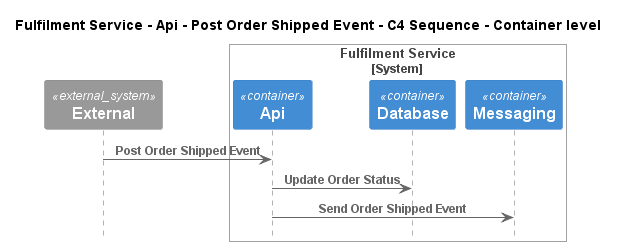

The diagram above was rendered by PlantUML. Its source (embedded in the PNG):
@startuml
!pragma layout smetana
!include ..\..\..\..\..\..\.c4s\C4_Sequence.puml

title Fulfilment Service - Api - Post Order Shipped Event - C4 Sequence - Container level

System_Ext(C4InterFlow.SoftwareSystems.ExternalSystem, "External", "")

System_Boundary(ECommercePlatform.SoftwareSystems.FulfilmentService, "Fulfilment Service")
    Container(ECommercePlatform.SoftwareSystems.FulfilmentService.Containers.Api, "Api", "", "")
    Container(ECommercePlatform.SoftwareSystems.FulfilmentService.Containers.Database, "Database", "", "")
    Container(ECommercePlatform.SoftwareSystems.FulfilmentService.Containers.Messaging, "Messaging", "", "")
Boundary_End()

Rel(C4InterFlow.SoftwareSystems.ExternalSystem, ECommercePlatform.SoftwareSystems.FulfilmentService.Containers.Api, "Post Order Shipped Event")
Rel(ECommercePlatform.SoftwareSystems.FulfilmentService.Containers.Api, ECommercePlatform.SoftwareSystems.FulfilmentService.Containers.Database, "Update Order Status")
Rel(ECommercePlatform.SoftwareSystems.FulfilmentService.Containers.Api, ECommercePlatform.SoftwareSystems.FulfilmentService.Containers.Messaging, "Send Order Shipped Event")


@enduml